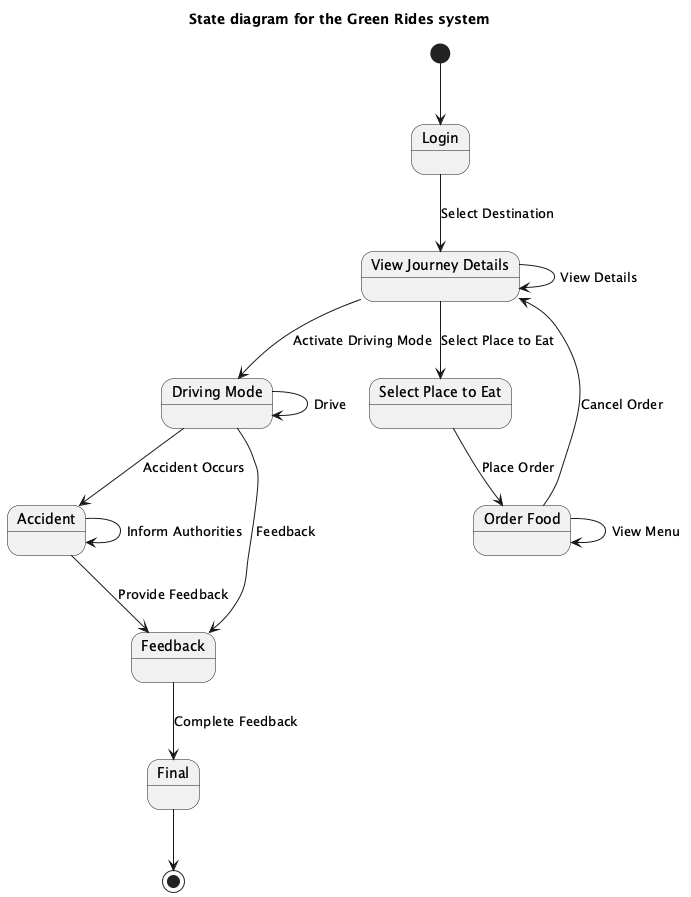

The diagram above was rendered by PlantUML. Its source (embedded in the PNG):
@startuml
title State diagram for the Green Rides system

[*] --> Login

state "Login" as Login
state "View Journey Details" as ViewJourneyDetails
state "Driving Mode" as DrivingMode
state "Select Place to Eat" as SelectPlaceToEat
state "Order Food" as OrderFood
state "Accident" as Accident
state "Feedback" as Feedback
state "Final" as Final

Login --> ViewJourneyDetails : Select Destination
ViewJourneyDetails --> ViewJourneyDetails : View Details
ViewJourneyDetails --> DrivingMode : Activate Driving Mode
ViewJourneyDetails --> SelectPlaceToEat : Select Place to Eat

DrivingMode --> DrivingMode : Drive
DrivingMode --> Accident : Accident Occurs
DrivingMode --> Feedback : Feedback

SelectPlaceToEat --> OrderFood : Place Order
OrderFood --> OrderFood : View Menu
OrderFood --> ViewJourneyDetails : Cancel Order

Accident --> Accident : Inform Authorities
Accident --> Feedback : Provide Feedback

Feedback --> Final : Complete Feedback
Final --> [*]

@enduml